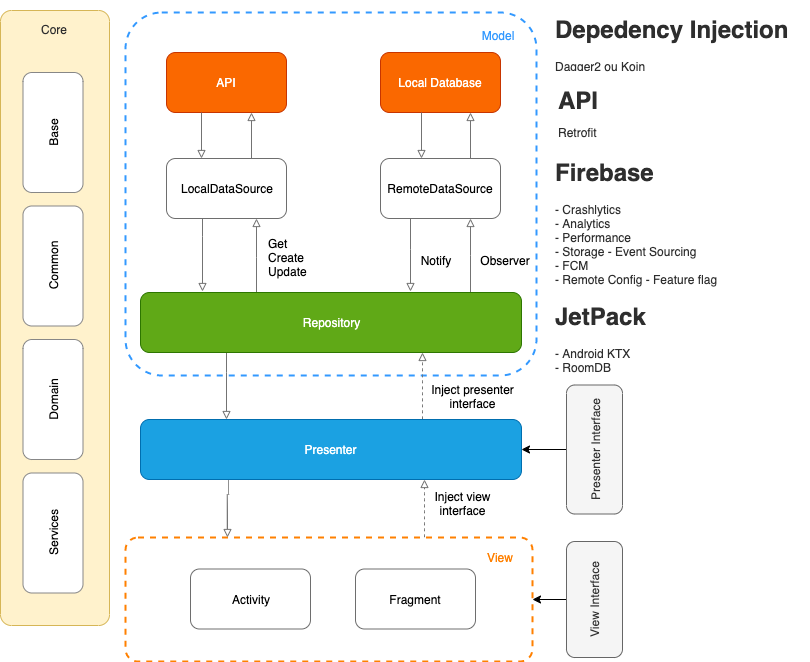

The diagram above was exported from draw.io. Its source (the exported page's mxGraphModel, read from the mxfile embedded in the PNG):
<mxGraphModel dx="946" dy="591" grid="0" gridSize="10" guides="1" tooltips="1" connect="1" arrows="1" fold="1" page="1" pageScale="1" pageWidth="2339" pageHeight="3300" math="0" shadow="0">
  <root>
    <mxCell id="0" />
    <mxCell id="1" parent="0" />
    <mxCell id="ZTEYO2wwkvzkXocUtiAQ-44" value="" style="edgeStyle=orthogonalEdgeStyle;orthogonalLoop=1;jettySize=auto;html=1;fontColor=#FF8000;strokeColor=#737373;curved=1;endArrow=block;endFill=0;dashed=1;" parent="1" source="ZTEYO2wwkvzkXocUtiAQ-9" target="ZTEYO2wwkvzkXocUtiAQ-37" edge="1">
      <mxGeometry relative="1" as="geometry">
        <Array as="points">
          <mxPoint x="762" y="589" />
          <mxPoint x="762" y="589" />
        </Array>
      </mxGeometry>
    </mxCell>
    <mxCell id="ZTEYO2wwkvzkXocUtiAQ-9" value="" style="rounded=1;arcSize=10;strokeColor=#FF8000;fillColor=#ffffff;gradientColor=none;strokeWidth=2;dashed=1;" parent="1" vertex="1">
      <mxGeometry x="463" y="638" width="407" height="124" as="geometry" />
    </mxCell>
    <mxCell id="ZTEYO2wwkvzkXocUtiAQ-10" value="" style="rounded=1;arcSize=10;dashed=1;strokeColor=#3399FF;fillColor=#ffffff;gradientColor=none;strokeWidth=2;" parent="1" vertex="1">
      <mxGeometry x="463" y="113" width="411" height="363" as="geometry" />
    </mxCell>
    <mxCell id="ZTEYO2wwkvzkXocUtiAQ-1" value="Local Database" style="rounded=1;whiteSpace=wrap;html=1;fillColor=#fa6800;strokeColor=#C73500;fontColor=#ffffff;" parent="1" vertex="1">
      <mxGeometry x="718" y="153" width="120" height="60" as="geometry" />
    </mxCell>
    <mxCell id="ZTEYO2wwkvzkXocUtiAQ-3" value="Activity" style="rounded=1;whiteSpace=wrap;html=1;strokeColor=#6E6E6E;" parent="1" vertex="1">
      <mxGeometry x="528" y="669.5" width="120" height="60" as="geometry" />
    </mxCell>
    <mxCell id="ZTEYO2wwkvzkXocUtiAQ-21" style="edgeStyle=orthogonalEdgeStyle;orthogonalLoop=1;jettySize=auto;html=1;entryX=0.75;entryY=1;entryDx=0;entryDy=0;strokeColor=#737373;curved=1;endArrow=block;endFill=0;" parent="1" source="ZTEYO2wwkvzkXocUtiAQ-4" target="ZTEYO2wwkvzkXocUtiAQ-7" edge="1">
      <mxGeometry relative="1" as="geometry">
        <mxPoint x="744" y="354" as="targetPoint" />
        <Array as="points">
          <mxPoint x="808" y="356" />
          <mxPoint x="808" y="356" />
        </Array>
      </mxGeometry>
    </mxCell>
    <mxCell id="ZTEYO2wwkvzkXocUtiAQ-32" style="edgeStyle=orthogonalEdgeStyle;orthogonalLoop=1;jettySize=auto;html=1;entryX=0.75;entryY=1;entryDx=0;entryDy=0;strokeColor=#737373;curved=1;endArrow=block;endFill=0;" parent="1" source="ZTEYO2wwkvzkXocUtiAQ-4" target="ZTEYO2wwkvzkXocUtiAQ-5" edge="1">
      <mxGeometry relative="1" as="geometry">
        <Array as="points">
          <mxPoint x="594" y="358" />
          <mxPoint x="594" y="358" />
        </Array>
      </mxGeometry>
    </mxCell>
    <mxCell id="ZTEYO2wwkvzkXocUtiAQ-39" value="" style="edgeStyle=orthogonalEdgeStyle;orthogonalLoop=1;jettySize=auto;html=1;fontColor=#3399FF;strokeColor=#737373;curved=1;endArrow=block;endFill=0;" parent="1" source="ZTEYO2wwkvzkXocUtiAQ-4" target="ZTEYO2wwkvzkXocUtiAQ-37" edge="1">
      <mxGeometry relative="1" as="geometry">
        <Array as="points">
          <mxPoint x="564" y="473" />
          <mxPoint x="564" y="473" />
        </Array>
      </mxGeometry>
    </mxCell>
    <mxCell id="ZTEYO2wwkvzkXocUtiAQ-4" value="Repository" style="rounded=1;whiteSpace=wrap;html=1;fillColor=#60a917;strokeColor=#2D7600;fontColor=#ffffff;" parent="1" vertex="1">
      <mxGeometry x="478" y="393" width="381" height="60" as="geometry" />
    </mxCell>
    <mxCell id="ZTEYO2wwkvzkXocUtiAQ-35" style="edgeStyle=orthogonalEdgeStyle;orthogonalLoop=1;jettySize=auto;html=1;entryX=0.163;entryY=-0.017;entryDx=0;entryDy=0;entryPerimeter=0;strokeColor=#737373;curved=1;endArrow=block;endFill=0;" parent="1" source="ZTEYO2wwkvzkXocUtiAQ-5" target="ZTEYO2wwkvzkXocUtiAQ-4" edge="1">
      <mxGeometry relative="1" as="geometry">
        <Array as="points">
          <mxPoint x="540" y="337" />
          <mxPoint x="540" y="337" />
        </Array>
      </mxGeometry>
    </mxCell>
    <mxCell id="ZTEYO2wwkvzkXocUtiAQ-5" value="LocalDataSource" style="rounded=1;whiteSpace=wrap;html=1;strokeColor=#6E6E6E;" parent="1" vertex="1">
      <mxGeometry x="504" y="259" width="120" height="60" as="geometry" />
    </mxCell>
    <mxCell id="ZTEYO2wwkvzkXocUtiAQ-31" style="edgeStyle=orthogonalEdgeStyle;orthogonalLoop=1;jettySize=auto;html=1;exitX=0.25;exitY=1;exitDx=0;exitDy=0;strokeColor=#737373;curved=1;endArrow=block;endFill=0;" parent="1" source="ZTEYO2wwkvzkXocUtiAQ-7" edge="1">
      <mxGeometry relative="1" as="geometry">
        <mxPoint x="748" y="392" as="targetPoint" />
        <Array as="points">
          <mxPoint x="748" y="350" />
          <mxPoint x="748" y="350" />
        </Array>
      </mxGeometry>
    </mxCell>
    <mxCell id="ZTEYO2wwkvzkXocUtiAQ-7" value="RemoteDataSource" style="rounded=1;whiteSpace=wrap;html=1;strokeColor=#6E6E6E;" parent="1" vertex="1">
      <mxGeometry x="718" y="259" width="120" height="60" as="geometry" />
    </mxCell>
    <mxCell id="ZTEYO2wwkvzkXocUtiAQ-14" value="API" style="rounded=1;whiteSpace=wrap;html=1;fillColor=#fa6800;strokeColor=#C73500;fontColor=#ffffff;" parent="1" vertex="1">
      <mxGeometry x="504" y="153" width="120" height="60" as="geometry" />
    </mxCell>
    <mxCell id="ZTEYO2wwkvzkXocUtiAQ-17" value="" style="endArrow=block;html=1;entryX=0.5;entryY=0;entryDx=0;entryDy=0;strokeColor=#737373;curved=1;endFill=0;" parent="1" edge="1">
      <mxGeometry width="50" height="50" relative="1" as="geometry">
        <mxPoint x="539" y="213" as="sourcePoint" />
        <mxPoint x="539" y="259" as="targetPoint" />
      </mxGeometry>
    </mxCell>
    <mxCell id="ZTEYO2wwkvzkXocUtiAQ-18" value="" style="endArrow=block;html=1;entryX=0.5;entryY=0;entryDx=0;entryDy=0;strokeColor=#737373;curved=1;endFill=0;" parent="1" edge="1">
      <mxGeometry width="50" height="50" relative="1" as="geometry">
        <mxPoint x="759" y="213" as="sourcePoint" />
        <mxPoint x="759" y="259" as="targetPoint" />
      </mxGeometry>
    </mxCell>
    <mxCell id="ZTEYO2wwkvzkXocUtiAQ-19" value="" style="endArrow=block;html=1;entryX=0.75;entryY=1;entryDx=0;entryDy=0;exitX=0.75;exitY=0;exitDx=0;exitDy=0;strokeColor=#737373;curved=1;endFill=0;" parent="1" source="ZTEYO2wwkvzkXocUtiAQ-7" target="ZTEYO2wwkvzkXocUtiAQ-1" edge="1">
      <mxGeometry width="50" height="50" relative="1" as="geometry">
        <mxPoint x="769" y="223" as="sourcePoint" />
        <mxPoint x="769" y="269" as="targetPoint" />
      </mxGeometry>
    </mxCell>
    <mxCell id="ZTEYO2wwkvzkXocUtiAQ-20" value="" style="endArrow=block;html=1;entryX=0.75;entryY=1;entryDx=0;entryDy=0;exitX=0.75;exitY=0;exitDx=0;exitDy=0;strokeColor=#737373;curved=1;endFill=0;" parent="1" edge="1">
      <mxGeometry width="50" height="50" relative="1" as="geometry">
        <mxPoint x="589" y="259" as="sourcePoint" />
        <mxPoint x="589" y="213" as="targetPoint" />
      </mxGeometry>
    </mxCell>
    <mxCell id="ZTEYO2wwkvzkXocUtiAQ-25" value="Observer" style="text;html=1;align=center;verticalAlign=middle;whiteSpace=wrap;rounded=0;" parent="1" vertex="1">
      <mxGeometry x="823" y="351" width="40" height="20" as="geometry" />
    </mxCell>
    <mxCell id="ZTEYO2wwkvzkXocUtiAQ-26" value="Notify" style="text;html=1;align=center;verticalAlign=middle;whiteSpace=wrap;rounded=0;" parent="1" vertex="1">
      <mxGeometry x="753" y="351" width="40" height="20" as="geometry" />
    </mxCell>
    <mxCell id="ZTEYO2wwkvzkXocUtiAQ-36" value="Model" style="text;html=1;align=center;verticalAlign=middle;whiteSpace=wrap;rounded=0;fontColor=#3399FF;" parent="1" vertex="1">
      <mxGeometry x="815" y="126" width="40" height="20" as="geometry" />
    </mxCell>
    <mxCell id="ZTEYO2wwkvzkXocUtiAQ-38" value="" style="edgeStyle=orthogonalEdgeStyle;orthogonalLoop=1;jettySize=auto;html=1;fontColor=#3399FF;strokeColor=#737373;curved=1;endArrow=block;endFill=0;dashed=1;" parent="1" source="ZTEYO2wwkvzkXocUtiAQ-37" target="ZTEYO2wwkvzkXocUtiAQ-4" edge="1">
      <mxGeometry relative="1" as="geometry">
        <Array as="points">
          <mxPoint x="760" y="485" />
          <mxPoint x="760" y="485" />
        </Array>
      </mxGeometry>
    </mxCell>
    <mxCell id="ZTEYO2wwkvzkXocUtiAQ-50" style="edgeStyle=orthogonalEdgeStyle;orthogonalLoop=1;jettySize=auto;html=1;fontColor=#FF8000;strokeColor=#737373;curved=1;endArrow=block;endFill=0;entryX=0.25;entryY=0;entryDx=0;entryDy=0;" parent="1" edge="1" target="ZTEYO2wwkvzkXocUtiAQ-9">
      <mxGeometry relative="1" as="geometry">
        <mxPoint x="565.5" y="601" as="targetPoint" />
        <mxPoint x="565.5" y="552" as="sourcePoint" />
      </mxGeometry>
    </mxCell>
    <mxCell id="ZTEYO2wwkvzkXocUtiAQ-37" value="Presenter" style="rounded=1;whiteSpace=wrap;html=1;fillColor=#1ba1e2;strokeColor=#006EAF;fontColor=#ffffff;" parent="1" vertex="1">
      <mxGeometry x="478" y="520" width="381" height="60" as="geometry" />
    </mxCell>
    <mxCell id="ZTEYO2wwkvzkXocUtiAQ-40" value="View" style="text;html=1;align=center;verticalAlign=middle;whiteSpace=wrap;rounded=0;fontColor=#FF8000;" parent="1" vertex="1">
      <mxGeometry x="818" y="647.5" width="40" height="20" as="geometry" />
    </mxCell>
    <mxCell id="ZTEYO2wwkvzkXocUtiAQ-53" value="Get&lt;br&gt;Create&lt;br&gt;Update" style="text;html=1;fillColor=#ffffff;" parent="1" vertex="1">
      <mxGeometry x="604" y="331" width="44" height="61" as="geometry" />
    </mxCell>
    <mxCell id="ZTEYO2wwkvzkXocUtiAQ-55" value="&lt;h1&gt;Depedency Injection&lt;/h1&gt;&lt;p&gt;Dagger2 ou Koin&lt;/p&gt;" style="text;html=1;strokeColor=none;fillColor=none;spacing=5;spacingTop=-20;whiteSpace=wrap;overflow=hidden;rounded=0;dashed=1;labelBackgroundColor=#ffffff;fontColor=#2E2E2E;" parent="1" vertex="1">
      <mxGeometry x="888" y="111" width="254" height="105" as="geometry" />
    </mxCell>
    <mxCell id="ZTEYO2wwkvzkXocUtiAQ-57" value="&lt;h1&gt;API&lt;br&gt;&lt;span style=&quot;font-size: 12px ; font-weight: 400&quot;&gt;Retrofit&lt;/span&gt;&lt;/h1&gt;" style="text;html=1;strokeColor=none;fillColor=none;spacing=5;spacingTop=-20;whiteSpace=wrap;overflow=hidden;rounded=0;dashed=1;labelBackgroundColor=#ffffff;fontColor=#2E2E2E;" parent="1" vertex="1">
      <mxGeometry x="890.5" y="182" width="254" height="105" as="geometry" />
    </mxCell>
    <mxCell id="ZTEYO2wwkvzkXocUtiAQ-58" value="&lt;h1&gt;Firebase&lt;span style=&quot;font-size: 12px ; font-weight: 400&quot;&gt;&lt;br&gt;&lt;/span&gt;&lt;/h1&gt;&lt;div&gt;&lt;span style=&quot;font-size: 12px ; font-weight: 400&quot;&gt;- Crashlytics&lt;/span&gt;&lt;/div&gt;&lt;div&gt;&lt;span style=&quot;font-size: 12px ; font-weight: 400&quot;&gt;- Analytics&lt;/span&gt;&lt;/div&gt;&lt;div&gt;&lt;span style=&quot;font-size: 12px ; font-weight: 400&quot;&gt;- Performance&lt;/span&gt;&lt;/div&gt;&lt;div&gt;&lt;span style=&quot;font-size: 12px ; font-weight: 400&quot;&gt;- Storage - Event Sourcing&lt;/span&gt;&lt;/div&gt;&lt;div&gt;&lt;span style=&quot;font-size: 12px ; font-weight: 400&quot;&gt;- FCM&lt;/span&gt;&lt;/div&gt;&lt;div&gt;&lt;span style=&quot;font-size: 12px ; font-weight: 400&quot;&gt;- Remote Config - Feature flag&lt;/span&gt;&lt;/div&gt;" style="text;html=1;strokeColor=none;fillColor=none;spacing=5;spacingTop=-20;whiteSpace=wrap;overflow=hidden;rounded=0;dashed=1;labelBackgroundColor=#ffffff;fontColor=#2E2E2E;" parent="1" vertex="1">
      <mxGeometry x="888" y="254" width="259" height="184" as="geometry" />
    </mxCell>
    <mxCell id="ZTEYO2wwkvzkXocUtiAQ-59" value="&lt;h1&gt;JetPack&lt;span style=&quot;font-size: 12px ; font-weight: 400&quot;&gt;&lt;br&gt;&lt;/span&gt;&lt;/h1&gt;&lt;div&gt;&lt;span style=&quot;font-size: 12px ; font-weight: 400&quot;&gt;- Android KTX&lt;/span&gt;&lt;/div&gt;&lt;div&gt;- RoomDB&lt;br&gt;&lt;/div&gt;" style="text;html=1;strokeColor=none;fillColor=none;spacing=5;spacingTop=-20;whiteSpace=wrap;overflow=hidden;rounded=0;dashed=1;labelBackgroundColor=#ffffff;fontColor=#2E2E2E;" parent="1" vertex="1">
      <mxGeometry x="888" y="398" width="259" height="137" as="geometry" />
    </mxCell>
    <mxCell id="ZTEYO2wwkvzkXocUtiAQ-60" value="" style="rounded=1;arcSize=10;strokeColor=#d6b656;fillColor=#fff2cc;strokeWidth=1;" parent="1" vertex="1">
      <mxGeometry x="338" y="111" width="109" height="615" as="geometry" />
    </mxCell>
    <mxCell id="ZTEYO2wwkvzkXocUtiAQ-61" value="Core" style="text;html=1;align=center;verticalAlign=middle;whiteSpace=wrap;rounded=0;fontColor=#2E2E2E;" parent="1" vertex="1">
      <mxGeometry x="370.5" y="120" width="40" height="20" as="geometry" />
    </mxCell>
    <mxCell id="ZTEYO2wwkvzkXocUtiAQ-62" value="Domain" style="rounded=1;whiteSpace=wrap;html=1;strokeColor=#878787;rotation=-90;" parent="1" vertex="1">
      <mxGeometry x="330.5" y="470" width="120" height="60" as="geometry" />
    </mxCell>
    <mxCell id="ZTEYO2wwkvzkXocUtiAQ-63" value="Base" style="rounded=1;whiteSpace=wrap;html=1;strokeColor=#878787;rotation=-90;" parent="1" vertex="1">
      <mxGeometry x="330.5" y="203" width="120" height="60" as="geometry" />
    </mxCell>
    <mxCell id="ZTEYO2wwkvzkXocUtiAQ-64" value="Common" style="rounded=1;whiteSpace=wrap;html=1;strokeColor=#878787;rotation=-90;" parent="1" vertex="1">
      <mxGeometry x="330.5" y="336.5" width="120" height="60" as="geometry" />
    </mxCell>
    <mxCell id="ZTEYO2wwkvzkXocUtiAQ-71" value="Services" style="rounded=1;whiteSpace=wrap;html=1;strokeColor=#878787;rotation=-90;" parent="1" vertex="1">
      <mxGeometry x="330.5" y="603.5" width="120" height="60" as="geometry" />
    </mxCell>
    <mxCell id="qEBlISqEWTRZi1g8cco9-8" style="edgeStyle=orthogonalEdgeStyle;curved=1;rounded=0;orthogonalLoop=1;jettySize=auto;html=1;entryX=1;entryY=0.5;entryDx=0;entryDy=0;" edge="1" parent="1" source="qEBlISqEWTRZi1g8cco9-5" target="ZTEYO2wwkvzkXocUtiAQ-9">
      <mxGeometry relative="1" as="geometry" />
    </mxCell>
    <mxCell id="qEBlISqEWTRZi1g8cco9-5" value="View Interface" style="rounded=1;whiteSpace=wrap;html=1;strokeColor=#666666;rotation=-90;fillColor=#f5f5f5;fontColor=#333333;" vertex="1" parent="1">
      <mxGeometry x="874" y="672" width="116" height="56" as="geometry" />
    </mxCell>
    <mxCell id="qEBlISqEWTRZi1g8cco9-10" style="edgeStyle=orthogonalEdgeStyle;curved=1;rounded=0;orthogonalLoop=1;jettySize=auto;html=1;entryX=1;entryY=0.5;entryDx=0;entryDy=0;" edge="1" parent="1" source="qEBlISqEWTRZi1g8cco9-6" target="ZTEYO2wwkvzkXocUtiAQ-37">
      <mxGeometry relative="1" as="geometry" />
    </mxCell>
    <mxCell id="qEBlISqEWTRZi1g8cco9-6" value="Presenter Interface" style="rounded=1;whiteSpace=wrap;html=1;strokeColor=#666666;rotation=-90;fillColor=#f5f5f5;fontColor=#333333;" vertex="1" parent="1">
      <mxGeometry x="867.5" y="522" width="129" height="56" as="geometry" />
    </mxCell>
    <mxCell id="qEBlISqEWTRZi1g8cco9-12" value="Fragment" style="rounded=1;whiteSpace=wrap;html=1;strokeColor=#6E6E6E;" vertex="1" parent="1">
      <mxGeometry x="693" y="669.5" width="120" height="60" as="geometry" />
    </mxCell>
    <mxCell id="qEBlISqEWTRZi1g8cco9-14" value="Inject view interface" style="text;html=1;strokeColor=none;fillColor=none;align=center;verticalAlign=middle;whiteSpace=wrap;rounded=0;" vertex="1" parent="1">
      <mxGeometry x="758" y="593.5" width="85" height="20" as="geometry" />
    </mxCell>
    <mxCell id="qEBlISqEWTRZi1g8cco9-15" value="Inject presenter interface" style="text;html=1;align=center;verticalAlign=middle;whiteSpace=wrap;rounded=0;fillColor=#ffffff;" vertex="1" parent="1">
      <mxGeometry x="766" y="488" width="89" height="18" as="geometry" />
    </mxCell>
  </root>
</mxGraphModel>